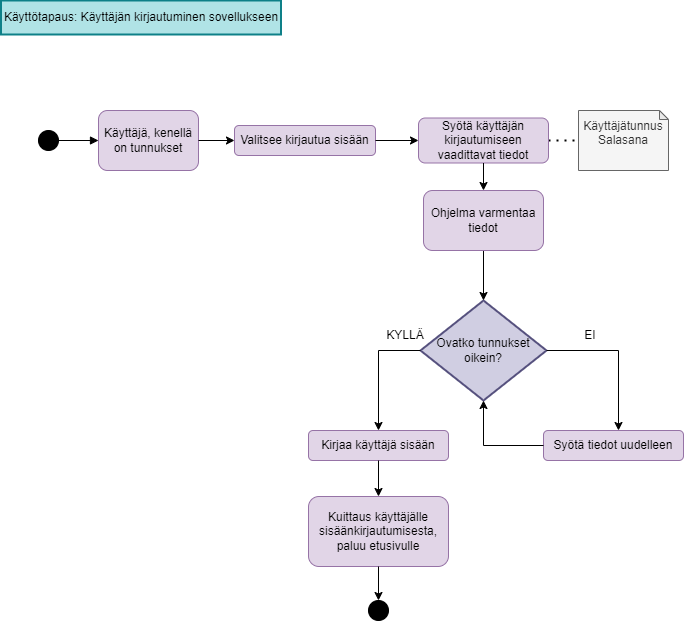

The diagram above was exported from draw.io. Its source (the exported page's mxGraphModel, read from the mxfile embedded in the PNG):
<mxGraphModel dx="1526" dy="3075" grid="1" gridSize="10" guides="1" tooltips="1" connect="1" arrows="1" fold="1" page="1" pageScale="1" pageWidth="827" pageHeight="1169" math="0" shadow="0">
  <root>
    <mxCell id="0" />
    <mxCell id="1" parent="0" />
    <mxCell id="AHRlAkVAKlXLdbFPJ_VI-1" value="Ovatko tunnukset oikein?" style="rhombus;strokeWidth=2;whiteSpace=wrap;fillColor=#d0cee2;strokeColor=#56517e;" vertex="1" parent="1">
      <mxGeometry x="-398" y="-850" width="126" height="100" as="geometry" />
    </mxCell>
    <mxCell id="AHRlAkVAKlXLdbFPJ_VI-2" value="" style="curved=1;startArrow=none;endArrow=block;entryX=0;entryY=0.5;entryDx=0;entryDy=0;" edge="1" parent="1" target="AHRlAkVAKlXLdbFPJ_VI-5">
      <mxGeometry relative="1" as="geometry">
        <Array as="points" />
        <mxPoint x="-760" y="-1010" as="sourcePoint" />
        <mxPoint x="-320" y="-1040" as="targetPoint" />
      </mxGeometry>
    </mxCell>
    <mxCell id="AHRlAkVAKlXLdbFPJ_VI-3" value="Käyttötapaus: Käyttäjän kirjautuminen sovellukseen" style="whiteSpace=wrap;strokeWidth=2;fillColor=#B0E3E6;strokeColor=#0E8088;" vertex="1" parent="1">
      <mxGeometry x="-817.5" y="-1150" width="280" height="34" as="geometry" />
    </mxCell>
    <mxCell id="AHRlAkVAKlXLdbFPJ_VI-4" value="" style="ellipse;whiteSpace=wrap;html=1;aspect=fixed;fillColor=#000000;" vertex="1" parent="1">
      <mxGeometry x="-780" y="-1020" width="20" height="20" as="geometry" />
    </mxCell>
    <mxCell id="AHRlAkVAKlXLdbFPJ_VI-5" value="Käyttäjä, kenellä on tunnukset" style="rounded=1;whiteSpace=wrap;html=1;fillColor=#e1d5e7;strokeColor=#9673a6;" vertex="1" parent="1">
      <mxGeometry x="-720" y="-1040" width="100" height="60" as="geometry" />
    </mxCell>
    <mxCell id="AHRlAkVAKlXLdbFPJ_VI-6" value="" style="endArrow=classic;html=1;rounded=0;exitX=1;exitY=0.5;exitDx=0;exitDy=0;entryX=0;entryY=0.5;entryDx=0;entryDy=0;" edge="1" parent="1" source="AHRlAkVAKlXLdbFPJ_VI-5" target="AHRlAkVAKlXLdbFPJ_VI-7">
      <mxGeometry width="50" height="50" relative="1" as="geometry">
        <mxPoint x="-390" y="-910" as="sourcePoint" />
        <mxPoint x="-320" y="-920" as="targetPoint" />
      </mxGeometry>
    </mxCell>
    <mxCell id="AHRlAkVAKlXLdbFPJ_VI-7" value="Valitsee kirjautua sisään" style="rounded=1;whiteSpace=wrap;html=1;fillColor=#e1d5e7;strokeColor=#9673a6;" vertex="1" parent="1">
      <mxGeometry x="-584" y="-1025" width="141" height="30" as="geometry" />
    </mxCell>
    <mxCell id="AHRlAkVAKlXLdbFPJ_VI-8" value="" style="endArrow=none;dashed=1;html=1;dashPattern=1 3;strokeWidth=2;rounded=0;entryX=0;entryY=0.5;entryDx=0;entryDy=0;exitX=1;exitY=0.5;exitDx=0;exitDy=0;entryPerimeter=0;" edge="1" parent="1" target="AHRlAkVAKlXLdbFPJ_VI-9" source="AHRlAkVAKlXLdbFPJ_VI-27">
      <mxGeometry width="50" height="50" relative="1" as="geometry">
        <mxPoint x="-690" y="-390" as="sourcePoint" />
        <mxPoint x="-631.5" y="-390" as="targetPoint" />
      </mxGeometry>
    </mxCell>
    <mxCell id="AHRlAkVAKlXLdbFPJ_VI-9" value="Käyttäjätunnus&lt;div&gt;Salasana&lt;/div&gt;&lt;div&gt;&lt;br&gt;&lt;/div&gt;" style="shape=note;whiteSpace=wrap;html=1;backgroundOutline=1;darkOpacity=0.05;size=9;fillColor=#f5f5f5;fontColor=#333333;strokeColor=#666666;" vertex="1" parent="1">
      <mxGeometry x="-240" y="-1040" width="90" height="60" as="geometry" />
    </mxCell>
    <mxCell id="AHRlAkVAKlXLdbFPJ_VI-10" value="" style="endArrow=classic;html=1;rounded=0;entryX=0.5;entryY=0;entryDx=0;entryDy=0;exitX=0.5;exitY=1;exitDx=0;exitDy=0;" edge="1" parent="1" source="AHRlAkVAKlXLdbFPJ_VI-29" target="AHRlAkVAKlXLdbFPJ_VI-1">
      <mxGeometry width="50" height="50" relative="1" as="geometry">
        <mxPoint x="-390" y="-850" as="sourcePoint" />
        <mxPoint x="-261" y="-730" as="targetPoint" />
      </mxGeometry>
    </mxCell>
    <mxCell id="AHRlAkVAKlXLdbFPJ_VI-11" value="" style="endArrow=classic;html=1;rounded=0;exitX=1;exitY=0.5;exitDx=0;exitDy=0;" edge="1" parent="1" source="AHRlAkVAKlXLdbFPJ_VI-1">
      <mxGeometry relative="1" as="geometry">
        <mxPoint x="-250.5" y="-800.5" as="sourcePoint" />
        <mxPoint x="-200" y="-720" as="targetPoint" />
        <Array as="points">
          <mxPoint x="-200" y="-800" />
        </Array>
      </mxGeometry>
    </mxCell>
    <mxCell id="AHRlAkVAKlXLdbFPJ_VI-12" value="" style="endArrow=classic;html=1;rounded=0;exitX=0;exitY=0.5;exitDx=0;exitDy=0;" edge="1" parent="1" source="AHRlAkVAKlXLdbFPJ_VI-1">
      <mxGeometry relative="1" as="geometry">
        <mxPoint x="-442" y="-710" as="sourcePoint" />
        <mxPoint x="-440" y="-720" as="targetPoint" />
        <Array as="points">
          <mxPoint x="-440" y="-800" />
        </Array>
      </mxGeometry>
    </mxCell>
    <mxCell id="AHRlAkVAKlXLdbFPJ_VI-13" value="KYLLÄ" style="text;html=1;align=center;verticalAlign=middle;whiteSpace=wrap;rounded=0;" vertex="1" parent="1">
      <mxGeometry x="-443" y="-830" width="60" height="30" as="geometry" />
    </mxCell>
    <mxCell id="AHRlAkVAKlXLdbFPJ_VI-14" value="EI" style="text;html=1;align=center;verticalAlign=middle;whiteSpace=wrap;rounded=0;" vertex="1" parent="1">
      <mxGeometry x="-258" y="-830" width="60" height="30" as="geometry" />
    </mxCell>
    <mxCell id="AHRlAkVAKlXLdbFPJ_VI-15" value="Syötä tiedot uudelleen" style="rounded=1;whiteSpace=wrap;html=1;fillColor=#e1d5e7;strokeColor=#9673a6;" vertex="1" parent="1">
      <mxGeometry x="-275" y="-720" width="140" height="30" as="geometry" />
    </mxCell>
    <mxCell id="AHRlAkVAKlXLdbFPJ_VI-16" value="Kirjaa käyttäjä sisään" style="rounded=1;whiteSpace=wrap;html=1;fillColor=#e1d5e7;strokeColor=#9673a6;" vertex="1" parent="1">
      <mxGeometry x="-510" y="-720" width="140" height="30" as="geometry" />
    </mxCell>
    <mxCell id="AHRlAkVAKlXLdbFPJ_VI-17" value="" style="endArrow=classic;html=1;rounded=0;exitX=0.5;exitY=1;exitDx=0;exitDy=0;entryX=0.5;entryY=0;entryDx=0;entryDy=0;" edge="1" parent="1" source="AHRlAkVAKlXLdbFPJ_VI-16" target="AHRlAkVAKlXLdbFPJ_VI-21">
      <mxGeometry width="50" height="50" relative="1" as="geometry">
        <mxPoint x="-359.5" y="-559" as="sourcePoint" />
        <mxPoint x="-440" y="-640" as="targetPoint" />
      </mxGeometry>
    </mxCell>
    <mxCell id="AHRlAkVAKlXLdbFPJ_VI-18" value="" style="endArrow=classic;html=1;rounded=0;exitX=0;exitY=0.5;exitDx=0;exitDy=0;entryX=0.5;entryY=1;entryDx=0;entryDy=0;" edge="1" parent="1" source="AHRlAkVAKlXLdbFPJ_VI-15" target="AHRlAkVAKlXLdbFPJ_VI-1">
      <mxGeometry width="50" height="50" relative="1" as="geometry">
        <mxPoint x="-300" y="-710" as="sourcePoint" />
        <mxPoint x="-360" y="-710" as="targetPoint" />
        <Array as="points">
          <mxPoint x="-335" y="-705" />
        </Array>
      </mxGeometry>
    </mxCell>
    <mxCell id="AHRlAkVAKlXLdbFPJ_VI-21" value="Kuittaus käyttäjälle sisäänkirjautumisesta,&lt;div&gt;paluu etusivulle&lt;/div&gt;" style="rounded=1;whiteSpace=wrap;html=1;fillColor=#e1d5e7;strokeColor=#9673a6;" vertex="1" parent="1">
      <mxGeometry x="-510" y="-654" width="140" height="70" as="geometry" />
    </mxCell>
    <mxCell id="AHRlAkVAKlXLdbFPJ_VI-27" value="Syötä käyttäjän kirjautumiseen vaadittavat tiedot" style="rounded=1;whiteSpace=wrap;html=1;fillColor=#e1d5e7;strokeColor=#9673a6;" vertex="1" parent="1">
      <mxGeometry x="-400" y="-1032.5" width="130" height="45" as="geometry" />
    </mxCell>
    <mxCell id="AHRlAkVAKlXLdbFPJ_VI-28" value="" style="endArrow=classic;html=1;rounded=0;exitX=1;exitY=0.5;exitDx=0;exitDy=0;entryX=0;entryY=0.5;entryDx=0;entryDy=0;" edge="1" parent="1" source="AHRlAkVAKlXLdbFPJ_VI-7" target="AHRlAkVAKlXLdbFPJ_VI-27">
      <mxGeometry width="50" height="50" relative="1" as="geometry">
        <mxPoint x="-460" y="-500" as="sourcePoint" />
        <mxPoint x="-410" y="-550" as="targetPoint" />
      </mxGeometry>
    </mxCell>
    <mxCell id="AHRlAkVAKlXLdbFPJ_VI-29" value="Ohjelma varmentaa tiedot" style="rounded=1;whiteSpace=wrap;html=1;fillColor=#e1d5e7;strokeColor=#9673a6;" vertex="1" parent="1">
      <mxGeometry x="-395" y="-960" width="120" height="60" as="geometry" />
    </mxCell>
    <mxCell id="AHRlAkVAKlXLdbFPJ_VI-30" value="" style="endArrow=classic;html=1;rounded=0;exitX=0.5;exitY=1;exitDx=0;exitDy=0;" edge="1" parent="1" source="AHRlAkVAKlXLdbFPJ_VI-21" target="AHRlAkVAKlXLdbFPJ_VI-23">
      <mxGeometry width="50" height="50" relative="1" as="geometry">
        <mxPoint x="-440" y="-584" as="sourcePoint" />
        <mxPoint x="-440" y="-480" as="targetPoint" />
      </mxGeometry>
    </mxCell>
    <mxCell id="AHRlAkVAKlXLdbFPJ_VI-23" value="" style="ellipse;whiteSpace=wrap;html=1;aspect=fixed;fillColor=#000000;" vertex="1" parent="1">
      <mxGeometry x="-450" y="-550" width="20" height="20" as="geometry" />
    </mxCell>
    <mxCell id="AHRlAkVAKlXLdbFPJ_VI-31" value="" style="endArrow=classic;html=1;rounded=0;exitX=0.5;exitY=1;exitDx=0;exitDy=0;entryX=0.5;entryY=0;entryDx=0;entryDy=0;" edge="1" parent="1" source="AHRlAkVAKlXLdbFPJ_VI-27" target="AHRlAkVAKlXLdbFPJ_VI-29">
      <mxGeometry width="50" height="50" relative="1" as="geometry">
        <mxPoint x="-460" y="-500" as="sourcePoint" />
        <mxPoint x="-410" y="-550" as="targetPoint" />
      </mxGeometry>
    </mxCell>
  </root>
</mxGraphModel>